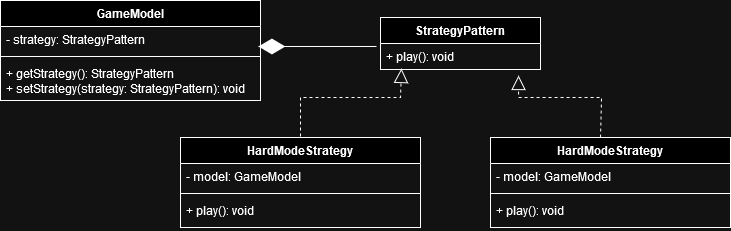

The diagram above was exported from draw.io. Its source (the exported page's mxGraphModel, read from the mxfile embedded in the PNG):
<mxGraphModel dx="1185" dy="632" grid="1" gridSize="10" guides="1" tooltips="1" connect="1" arrows="1" fold="1" page="1" pageScale="1" pageWidth="850" pageHeight="1100" math="0" shadow="0">
  <root>
    <mxCell id="0" />
    <mxCell id="1" parent="0" />
    <mxCell id="g6C-yOMt49r4rVL63Vkv-3" value="StrategyPattern" style="swimlane;fontStyle=1;align=center;verticalAlign=top;childLayout=stackLayout;horizontal=1;startSize=26;horizontalStack=0;resizeParent=1;resizeParentMax=0;resizeLast=0;collapsible=1;marginBottom=0;whiteSpace=wrap;html=1;" parent="1" vertex="1">
      <mxGeometry x="400" y="120" width="160" height="52" as="geometry" />
    </mxCell>
    <mxCell id="g6C-yOMt49r4rVL63Vkv-6" value="+ play(): void" style="text;strokeColor=none;fillColor=none;align=left;verticalAlign=top;spacingLeft=4;spacingRight=4;overflow=hidden;rotatable=0;points=[[0,0.5],[1,0.5]];portConstraint=eastwest;whiteSpace=wrap;html=1;" parent="g6C-yOMt49r4rVL63Vkv-3" vertex="1">
      <mxGeometry y="26" width="160" height="26" as="geometry" />
    </mxCell>
    <mxCell id="g6C-yOMt49r4rVL63Vkv-15" value="" style="endArrow=block;dashed=1;endFill=0;endSize=12;html=1;rounded=0;entryX=0.131;entryY=0.962;entryDx=0;entryDy=0;entryPerimeter=0;" parent="1" target="g6C-yOMt49r4rVL63Vkv-6" edge="1">
      <mxGeometry width="160" relative="1" as="geometry">
        <mxPoint x="320" y="239" as="sourcePoint" />
        <mxPoint x="420" y="180" as="targetPoint" />
        <Array as="points">
          <mxPoint x="320" y="200" />
          <mxPoint x="420" y="200" />
        </Array>
      </mxGeometry>
    </mxCell>
    <mxCell id="g6C-yOMt49r4rVL63Vkv-17" value="" style="endArrow=block;dashed=1;endFill=0;endSize=12;html=1;rounded=0;entryX=0.863;entryY=1.231;entryDx=0;entryDy=0;entryPerimeter=0;" parent="1" target="g6C-yOMt49r4rVL63Vkv-6" edge="1">
      <mxGeometry width="160" relative="1" as="geometry">
        <mxPoint x="620" y="240" as="sourcePoint" />
        <mxPoint x="690" y="200" as="targetPoint" />
        <Array as="points">
          <mxPoint x="621" y="200" />
          <mxPoint x="538" y="200" />
        </Array>
      </mxGeometry>
    </mxCell>
    <mxCell id="-crIC28ECLI6QFyqN7c1-1" value="" style="endArrow=diamondThin;endFill=1;endSize=24;html=1;rounded=0;entryX=0.992;entryY=0.769;entryDx=0;entryDy=0;entryPerimeter=0;exitX=-0.025;exitY=0.115;exitDx=0;exitDy=0;exitPerimeter=0;" parent="1" source="g6C-yOMt49r4rVL63Vkv-6" target="-crIC28ECLI6QFyqN7c1-7" edge="1">
      <mxGeometry width="160" relative="1" as="geometry">
        <mxPoint x="340" y="160" as="sourcePoint" />
        <mxPoint x="200" y="145" as="targetPoint" />
      </mxGeometry>
    </mxCell>
    <mxCell id="-crIC28ECLI6QFyqN7c1-6" value="GameModel" style="swimlane;fontStyle=1;align=center;verticalAlign=top;childLayout=stackLayout;horizontal=1;startSize=26;horizontalStack=0;resizeParent=1;resizeParentMax=0;resizeLast=0;collapsible=1;marginBottom=0;whiteSpace=wrap;html=1;" parent="1" vertex="1">
      <mxGeometry x="20" y="103" width="260" height="100" as="geometry" />
    </mxCell>
    <mxCell id="-crIC28ECLI6QFyqN7c1-7" value="- strategy: StrategyPattern" style="text;strokeColor=none;fillColor=none;align=left;verticalAlign=top;spacingLeft=4;spacingRight=4;overflow=hidden;rotatable=0;points=[[0,0.5],[1,0.5]];portConstraint=eastwest;whiteSpace=wrap;html=1;" parent="-crIC28ECLI6QFyqN7c1-6" vertex="1">
      <mxGeometry y="26" width="260" height="26" as="geometry" />
    </mxCell>
    <mxCell id="-crIC28ECLI6QFyqN7c1-8" value="" style="line;strokeWidth=1;fillColor=none;align=left;verticalAlign=middle;spacingTop=-1;spacingLeft=3;spacingRight=3;rotatable=0;labelPosition=right;points=[];portConstraint=eastwest;strokeColor=inherit;" parent="-crIC28ECLI6QFyqN7c1-6" vertex="1">
      <mxGeometry y="52" width="260" height="8" as="geometry" />
    </mxCell>
    <mxCell id="-crIC28ECLI6QFyqN7c1-9" value="&lt;div&gt;+ getStrategy(): StrategyPattern&lt;/div&gt;&lt;div&gt;+ setStrategy(strategy:&amp;nbsp;StrategyPattern): void&lt;br&gt;&lt;/div&gt;" style="text;strokeColor=none;fillColor=none;align=left;verticalAlign=top;spacingLeft=4;spacingRight=4;overflow=hidden;rotatable=0;points=[[0,0.5],[1,0.5]];portConstraint=eastwest;whiteSpace=wrap;html=1;" parent="-crIC28ECLI6QFyqN7c1-6" vertex="1">
      <mxGeometry y="60" width="260" height="40" as="geometry" />
    </mxCell>
    <mxCell id="-crIC28ECLI6QFyqN7c1-11" value="HardModeStrategy" style="swimlane;fontStyle=1;align=center;verticalAlign=top;childLayout=stackLayout;horizontal=1;startSize=26;horizontalStack=0;resizeParent=1;resizeParentMax=0;resizeLast=0;collapsible=1;marginBottom=0;whiteSpace=wrap;html=1;" parent="1" vertex="1">
      <mxGeometry x="200" y="240" width="240" height="90" as="geometry" />
    </mxCell>
    <mxCell id="-crIC28ECLI6QFyqN7c1-12" value="- model: GameModel" style="text;strokeColor=none;fillColor=none;align=left;verticalAlign=top;spacingLeft=4;spacingRight=4;overflow=hidden;rotatable=0;points=[[0,0.5],[1,0.5]];portConstraint=eastwest;whiteSpace=wrap;html=1;" parent="-crIC28ECLI6QFyqN7c1-11" vertex="1">
      <mxGeometry y="26" width="240" height="26" as="geometry" />
    </mxCell>
    <mxCell id="-crIC28ECLI6QFyqN7c1-13" value="" style="line;strokeWidth=1;fillColor=none;align=left;verticalAlign=middle;spacingTop=-1;spacingLeft=3;spacingRight=3;rotatable=0;labelPosition=right;points=[];portConstraint=eastwest;strokeColor=inherit;" parent="-crIC28ECLI6QFyqN7c1-11" vertex="1">
      <mxGeometry y="52" width="240" height="8" as="geometry" />
    </mxCell>
    <mxCell id="-crIC28ECLI6QFyqN7c1-14" value="+ play(): void" style="text;strokeColor=none;fillColor=none;align=left;verticalAlign=top;spacingLeft=4;spacingRight=4;overflow=hidden;rotatable=0;points=[[0,0.5],[1,0.5]];portConstraint=eastwest;whiteSpace=wrap;html=1;" parent="-crIC28ECLI6QFyqN7c1-11" vertex="1">
      <mxGeometry y="60" width="240" height="30" as="geometry" />
    </mxCell>
    <mxCell id="-crIC28ECLI6QFyqN7c1-15" value="HardModeStrategy" style="swimlane;fontStyle=1;align=center;verticalAlign=top;childLayout=stackLayout;horizontal=1;startSize=26;horizontalStack=0;resizeParent=1;resizeParentMax=0;resizeLast=0;collapsible=1;marginBottom=0;whiteSpace=wrap;html=1;" parent="1" vertex="1">
      <mxGeometry x="510" y="240" width="240" height="90" as="geometry" />
    </mxCell>
    <mxCell id="-crIC28ECLI6QFyqN7c1-16" value="- model: GameModel" style="text;strokeColor=none;fillColor=none;align=left;verticalAlign=top;spacingLeft=4;spacingRight=4;overflow=hidden;rotatable=0;points=[[0,0.5],[1,0.5]];portConstraint=eastwest;whiteSpace=wrap;html=1;" parent="-crIC28ECLI6QFyqN7c1-15" vertex="1">
      <mxGeometry y="26" width="240" height="26" as="geometry" />
    </mxCell>
    <mxCell id="-crIC28ECLI6QFyqN7c1-17" value="" style="line;strokeWidth=1;fillColor=none;align=left;verticalAlign=middle;spacingTop=-1;spacingLeft=3;spacingRight=3;rotatable=0;labelPosition=right;points=[];portConstraint=eastwest;strokeColor=inherit;" parent="-crIC28ECLI6QFyqN7c1-15" vertex="1">
      <mxGeometry y="52" width="240" height="8" as="geometry" />
    </mxCell>
    <mxCell id="-crIC28ECLI6QFyqN7c1-18" value="+ play(): void" style="text;strokeColor=none;fillColor=none;align=left;verticalAlign=top;spacingLeft=4;spacingRight=4;overflow=hidden;rotatable=0;points=[[0,0.5],[1,0.5]];portConstraint=eastwest;whiteSpace=wrap;html=1;" parent="-crIC28ECLI6QFyqN7c1-15" vertex="1">
      <mxGeometry y="60" width="240" height="30" as="geometry" />
    </mxCell>
  </root>
</mxGraphModel>